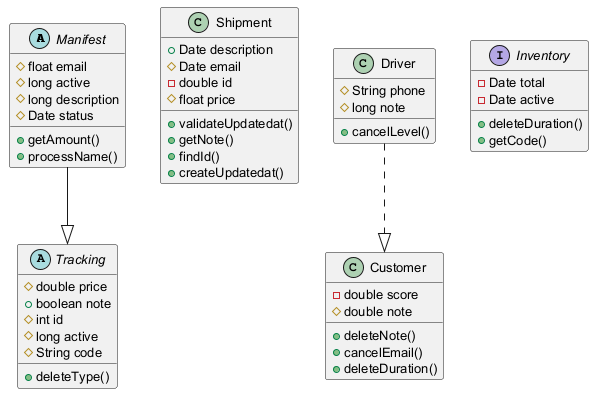

The diagram above was rendered by PlantUML. Its source (embedded in the PNG):
@startuml
skinparam defaultFontSize 13
abstract class Manifest {
  #float email
  #long active
  #long description
  #Date status
  +getAmount()
  +processName()
}
abstract class Tracking {
  #double price
  +boolean note
  #int id
  #long active
  #String code
  +deleteType()
}
class Shipment {
  +Date description
  #Date email
  -double id
  #float price
  +validateUpdatedat()
  +getNote()
  +findId()
  +createUpdatedat()
}
class Driver {
  #String phone
  #long note
  +cancelLevel()
}
class Customer {
  -double score
  #double note
  +deleteNote()
  +cancelEmail()
  +deleteDuration()
}
interface Inventory {
  -Date total
  -Date active
  +deleteDuration()
  +getCode()
}
Manifest --|> Tracking
Driver ..|> Customer
@enduml